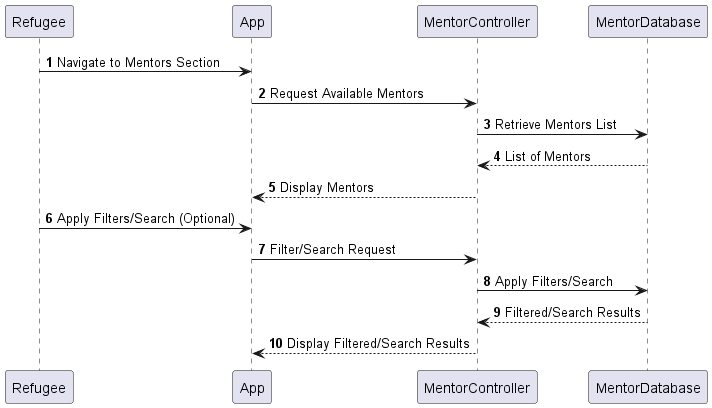

The diagram above was rendered by PlantUML. Its source (embedded in the PNG):
@startuml
autonumber

' Description: Registered Refugee views available mentors
Refugee -> App: Navigate to Mentors Section
App -> MentorController: Request Available Mentors
MentorController -> MentorDatabase: Retrieve Mentors List
MentorDatabase --> MentorController: List of Mentors
MentorController --> App: Display Mentors

Refugee -> App: Apply Filters/Search (Optional)
App -> MentorController: Filter/Search Request
MentorController -> MentorDatabase: Apply Filters/Search
MentorDatabase --> MentorController: Filtered/Search Results
MentorController --> App: Display Filtered/Search Results

@enduml